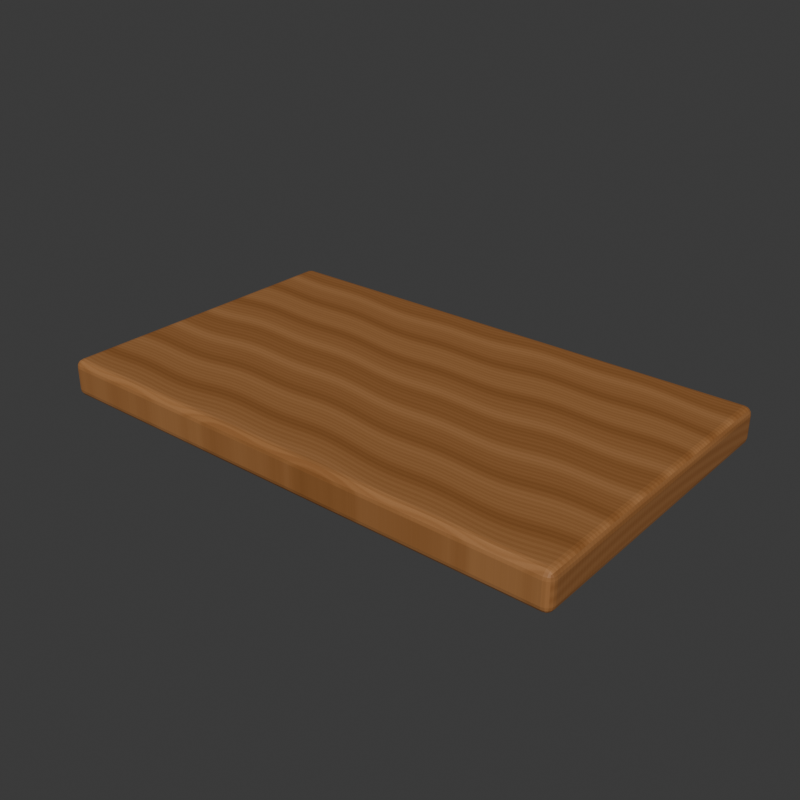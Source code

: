 # Source: wooden_cutting_board.blend  (saved by Blender 4.3.34; exported with 4.5.12 LTS)
import bpy
from mathutils import Matrix  # noqa: F401  (used for matrix-valued properties, if any)

bpy.ops.wm.read_factory_settings(use_empty=True)
scene = bpy.context.scene
scene.name = 'Scene'

# ---- collections
col_collection = bpy.data.collections.new('Collection'); scene.collection.children.link(col_collection)

# ---- images (referenced by path relative to the original .blend; pixels are not part of the script)
import os
ASSET_DIR = os.environ.get("B2B_ASSET_DIR", "")  # directory of the original .blend (textures are referenced by path, not embedded)
HERE = os.path.dirname(os.path.abspath(__file__))  # packed textures are extracted next to this script under _unpacked/

def load_image(name, relpath, width, height, colorspace="sRGB"):
    """Load a texture the original file referenced (path relative to the .blend, or extracted next to this script)."""
    p = next((c for c in (os.path.join(HERE, relpath), os.path.join(ASSET_DIR, relpath)) if relpath and os.path.exists(c)), "")
    if p:
        img = bpy.data.images.load(p, check_existing=True)
        img.name = name
    else:  # same state as the original file: an image datablock whose file is absent (Cycles renders it pink)
        img = bpy.data.images.new(name, width, height)
        img.source = "FILE"
        img.filepath = "//" + (relpath or name)
    img.colorspace_settings.name = colorspace
    return img
img_original_hinoki_style_long_grain = load_image('Original hinoki-style long grain', '_unpacked/Original_hinoki-style_long_grain.7f167bdf.png', 1024, 1024, 'sRGB')
img_original_end_grain_growth_rings = load_image('Original end grain growth rings', '_unpacked/Original_end_grain_growth_rings.5c0b9298.png', 512, 512, 'sRGB')

# ---- materials (node trees are filled in below, after node groups)
mat_sanded_unvarnished_pale_wood = bpy.data.materials.new('Sanded unvarnished pale wood')
mat_sanded_unvarnished_pale_wood.diffuse_color = (0.6, 0.4, 0.215, 1.0)
mat_exposed_end_grain_wood = bpy.data.materials.new('Exposed end-grain wood')
mat_exposed_end_grain_wood.diffuse_color = (0.58, 0.38, 0.2, 1.0)

# ---- material node trees
mat_sanded_unvarnished_pale_wood.use_nodes = True; mat_sanded_unvarnished_pale_wood.node_tree.nodes.clear()
_N = mat_sanded_unvarnished_pale_wood.node_tree.nodes; _L = mat_sanded_unvarnished_pale_wood.node_tree.links
n0 = _N.new('ShaderNodeBsdfPrincipled'); n0.name = 'Principled BSDF'; n0.location = (10, 300)
n0.inputs[2].default_value = 0.64
n1 = _N.new('ShaderNodeOutputMaterial'); n1.name = 'Material Output'; n1.location = (300, 300)
n2 = _N.new('ShaderNodeTexImage'); n2.name = 'Image Texture'; n2.location = (0, 0)
n2.image = img_original_hinoki_style_long_grain
_L.new(n0.outputs[0], n1.inputs[0])
_L.new(n2.outputs[0], n0.inputs[0])
n1.is_active_output = True
mat_exposed_end_grain_wood.use_nodes = True; mat_exposed_end_grain_wood.node_tree.nodes.clear()
_N = mat_exposed_end_grain_wood.node_tree.nodes; _L = mat_exposed_end_grain_wood.node_tree.links
n0 = _N.new('ShaderNodeBsdfPrincipled'); n0.name = 'Principled BSDF'; n0.location = (10, 300)
n0.inputs[2].default_value = 0.72
n1 = _N.new('ShaderNodeOutputMaterial'); n1.name = 'Material Output'; n1.location = (300, 300)
n2 = _N.new('ShaderNodeTexImage'); n2.name = 'Image Texture'; n2.location = (0, 0)
n2.image = img_original_end_grain_growth_rings
_L.new(n0.outputs[0], n1.inputs[0])
_L.new(n2.outputs[0], n0.inputs[0])
n1.is_active_output = True

# ---- world
world_world = bpy.data.worlds.new('World'); scene.world = world_world
world_world.use_nodes = True; world_world.node_tree.nodes.clear()
_N = world_world.node_tree.nodes; _L = world_world.node_tree.links
n0 = _N.new('ShaderNodeOutputWorld'); n0.name = 'World Output'; n0.location = (300, 300)
n1 = _N.new('ShaderNodeBackground'); n1.name = 'Background'; n1.location = (10, 300)
n1.inputs[0].default_value = (0.05088, 0.05088, 0.05088, 1.0)
_L.new(n1.outputs[0], n0.inputs[0])
n0.is_active_output = True
world_world.color = (0.25, 0.25, 0.25)
world_world.sun_shadow_jitter_overblur = 0.0

# ---- meshes
me_cube_007 = bpy.data.meshes.new('Cube.007')
me_cube_007.from_pydata([(-0.165, -0.0975, -0.012), (-0.165, -0.1025, -0.007), (-0.17, -0.0975, -0.007), (-0.165, -0.09941, -0.01162), (-0.165, -0.101, -0.01054), (-0.1669, -0.0975, -0.01162), (-0.167, -0.09946, -0.01116), (-0.1669, -0.1008, -0.01028), (-0.1679, -0.1004, -0.009887), (-0.1669, -0.1021, -0.007), (-0.1685, -0.101, -0.007), (-0.165, -0.1021, -0.008913), (-0.167, -0.1017, -0.008961), (-0.1683, -0.1008, -0.008862), (-0.1696, -0.0975, -0.008913), (-0.1685, -0.0975, -0.01054), (-0.1696, -0.09941, -0.007), (-0.1692, -0.09946, -0.008961), (-0.1683, -0.09936, -0.01028), (-0.165, -0.1025, 0.007), (-0.165, -0.0975, 0.012), (-0.17, -0.0975, 0.007), (-0.165, -0.1021, 0.008913), (-0.165, -0.101, 0.01054), (-0.1669, -0.1021, 0.007), (-0.167, -0.1017, 0.008961), (-0.1669, -0.1008, 0.01028), (-0.1679, -0.1004, 0.009887), (-0.1669, -0.0975, 0.01162), (-0.1685, -0.0975, 0.01054), (-0.165, -0.09941, 0.01162), (-0.167, -0.09946, 0.01116), (-0.1683, -0.09936, 0.01028), (-0.1696, -0.09941, 0.007), (-0.1685, -0.101, 0.007), (-0.1696, -0.0975, 0.008913), (-0.1692, -0.09946, 0.008961), (-0.1683, -0.1008, 0.008862), (-0.165, 0.0975, -0.012), (-0.17, 0.0975, -0.007), (-0.165, 0.1025, -0.007), (-0.1669, 0.0975, -0.01162), (-0.1685, 0.0975, -0.01054), (-0.165, 0.09941, -0.01162), (-0.167, 0.09946, -0.01116), (-0.1683, 0.09936, -0.01028), (-0.1679, 0.1004, -0.009887), (-0.1696, 0.09941, -0.007), (-0.1685, 0.101, -0.007), (-0.1696, 0.0975, -0.008913), (-0.1692, 0.09946, -0.008961), (-0.1683, 0.1008, -0.008862), (-0.165, 0.1021, -0.008913), (-0.165, 0.101, -0.01054), (-0.1669, 0.1021, -0.007), (-0.167, 0.1017, -0.008961), (-0.1669, 0.1008, -0.01028), (-0.165, 0.0975, 0.012), (-0.165, 0.1025, 0.007), (-0.17, 0.0975, 0.007), (-0.165, 0.09941, 0.01162), (-0.165, 0.101, 0.01054), (-0.1669, 0.0975, 0.01162), (-0.167, 0.09946, 0.01116), (-0.1669, 0.1008, 0.01028), (-0.1679, 0.1004, 0.009887), (-0.1669, 0.1021, 0.007), (-0.1685, 0.101, 0.007), (-0.165, 0.1021, 0.008913), (-0.167, 0.1017, 0.008961), (-0.1683, 0.1008, 0.008862), (-0.1696, 0.0975, 0.008913), (-0.1685, 0.0975, 0.01054), (-0.1696, 0.09941, 0.007), (-0.1692, 0.09946, 0.008961), (-0.1683, 0.09936, 0.01028), (0.165, -0.0975, -0.012), (0.17, -0.0975, -0.007), (0.165, -0.1025, -0.007), (0.1669, -0.0975, -0.01162), (0.1685, -0.0975, -0.01054), (0.165, -0.09941, -0.01162), (0.167, -0.09946, -0.01116), (0.1683, -0.09936, -0.01028), (0.1679, -0.1004, -0.009887), (0.1696, -0.09941, -0.007), (0.1685, -0.101, -0.007), (0.1696, -0.0975, -0.008913), (0.1692, -0.09946, -0.008961), (0.1683, -0.1008, -0.008862), (0.165, -0.1021, -0.008913), (0.165, -0.101, -0.01054), (0.1669, -0.1021, -0.007), (0.167, -0.1017, -0.008961), (0.1669, -0.1008, -0.01028), (0.165, -0.0975, 0.012), (0.165, -0.1025, 0.007), (0.17, -0.0975, 0.007), (0.165, -0.09941, 0.01162), (0.165, -0.101, 0.01054), (0.1669, -0.0975, 0.01162), (0.167, -0.09946, 0.01116), (0.1669, -0.1008, 0.01028), (0.1679, -0.1004, 0.009887), (0.1669, -0.1021, 0.007), (0.1685, -0.101, 0.007), (0.165, -0.1021, 0.008913), (0.167, -0.1017, 0.008961), (0.1683, -0.1008, 0.008862), (0.1696, -0.0975, 0.008913), (0.1685, -0.0975, 0.01054), (0.1696, -0.09941, 0.007), (0.1692, -0.09946, 0.008961), (0.1683, -0.09936, 0.01028), (0.165, 0.0975, -0.012), (0.165, 0.1025, -0.007), (0.17, 0.0975, -0.007), (0.165, 0.09941, -0.01162), (0.165, 0.101, -0.01054), (0.1669, 0.0975, -0.01162), (0.167, 0.09946, -0.01116), (0.1669, 0.1008, -0.01028), (0.1679, 0.1004, -0.009887), (0.1669, 0.1021, -0.007), (0.1685, 0.101, -0.007), (0.165, 0.1021, -0.008913), (0.167, 0.1017, -0.008961), (0.1683, 0.1008, -0.008862), (0.1696, 0.0975, -0.008913), (0.1685, 0.0975, -0.01054), (0.1696, 0.09941, -0.007), (0.1692, 0.09946, -0.008961), (0.1683, 0.09936, -0.01028), (0.165, 0.0975, 0.012), (0.17, 0.0975, 0.007), (0.165, 0.1025, 0.007), (0.1669, 0.0975, 0.01162), (0.1685, 0.0975, 0.01054), (0.165, 0.09941, 0.01162), (0.167, 0.09946, 0.01116), (0.1683, 0.09936, 0.01028), (0.1679, 0.1004, 0.009887), (0.1696, 0.09941, 0.007), (0.1685, 0.101, 0.007), (0.1696, 0.0975, 0.008913), (0.1692, 0.09946, 0.008961), (0.1683, 0.1008, 0.008862), (0.165, 0.1021, 0.008913), (0.165, 0.101, 0.01054), (0.1669, 0.1021, 0.007), (0.167, 0.1017, 0.008961), (0.1669, 0.1008, 0.01028)], [], [(78, 96, 19, 1), (116, 134, 97, 77), (133, 57, 20, 95), (2, 21, 59, 39), (40, 58, 135, 115), (0, 3, 6, 5), (3, 4, 7, 6), (5, 6, 18, 15), (6, 7, 8, 18), (1, 9, 12, 11), (9, 10, 13, 12), (11, 12, 7, 4), (12, 13, 8, 7), (2, 14, 17, 16), (14, 15, 18, 17), (16, 17, 13, 10), (17, 18, 8, 13), (19, 22, 25, 24), (22, 23, 26, 25), (24, 25, 37, 34), (25, 26, 27, 37), (20, 28, 31, 30), (28, 29, 32, 31), (30, 31, 26, 23), (31, 32, 27, 26), (21, 33, 36, 35), (33, 34, 37, 36), (35, 36, 32, 29), (36, 37, 27, 32), (38, 41, 44, 43), (41, 42, 45, 44), (43, 44, 56, 53), (44, 45, 46, 56), (39, 47, 50, 49), (47, 48, 51, 50), (49, 50, 45, 42), (50, 51, 46, 45), (40, 52, 55, 54), (52, 53, 56, 55), (54, 55, 51, 48), (55, 56, 46, 51), (57, 60, 63, 62), (60, 61, 64, 63), (62, 63, 75, 72), (63, 64, 65, 75), (58, 66, 69, 68), (66, 67, 70, 69), (68, 69, 64, 61), (69, 70, 65, 64), (59, 71, 74, 73), (71, 72, 75, 74), (73, 74, 70, 67), (74, 75, 65, 70), (76, 79, 82, 81), (79, 80, 83, 82), (81, 82, 94, 91), (82, 83, 84, 94), (77, 85, 88, 87), (85, 86, 89, 88), (87, 88, 83, 80), (88, 89, 84, 83), (78, 90, 93, 92), (90, 91, 94, 93), (92, 93, 89, 86), (93, 94, 84, 89), (95, 98, 101, 100), (98, 99, 102, 101), (100, 101, 113, 110), (101, 102, 103, 113), (96, 104, 107, 106), (104, 105, 108, 107), (106, 107, 102, 99), (107, 108, 103, 102), (97, 109, 112, 111), (109, 110, 113, 112), (111, 112, 108, 105), (112, 113, 103, 108), (114, 117, 120, 119), (117, 118, 121, 120), (119, 120, 132, 129), (120, 121, 122, 132), (115, 123, 126, 125), (123, 124, 127, 126), (125, 126, 121, 118), (126, 127, 122, 121), (116, 128, 131, 130), (128, 129, 132, 131), (130, 131, 127, 124), (131, 132, 122, 127), (133, 136, 139, 138), (136, 137, 140, 139), (138, 139, 151, 148), (139, 140, 141, 151), (134, 142, 145, 144), (142, 143, 146, 145), (144, 145, 140, 137), (145, 146, 141, 140), (135, 147, 150, 149), (147, 148, 151, 150), (149, 150, 146, 143), (150, 151, 141, 146), (38, 0, 5, 41), (41, 5, 15, 42), (42, 15, 14, 49), (49, 14, 2, 39), (1, 19, 24, 9), (9, 24, 34, 10), (10, 34, 33, 16), (16, 33, 21, 2), (20, 57, 62, 28), (28, 62, 72, 29), (29, 72, 71, 35), (35, 71, 59, 21), (58, 40, 54, 66), (66, 54, 48, 67), (67, 48, 47, 73), (73, 47, 39, 59), (114, 38, 43, 117), (117, 43, 53, 118), (118, 53, 52, 125), (125, 52, 40, 115), (57, 133, 138, 60), (60, 138, 148, 61), (61, 148, 147, 68), (68, 147, 135, 58), (134, 116, 130, 142), (142, 130, 124, 143), (143, 124, 123, 149), (149, 123, 115, 135), (76, 114, 119, 79), (79, 119, 129, 80), (80, 129, 128, 87), (87, 128, 116, 77), (133, 95, 100, 136), (136, 100, 110, 137), (137, 110, 109, 144), (144, 109, 97, 134), (96, 78, 92, 104), (104, 92, 86, 105), (105, 86, 85, 111), (111, 85, 77, 97), (0, 76, 81, 3), (3, 81, 91, 4), (4, 91, 90, 11), (11, 90, 78, 1), (95, 20, 30, 98), (98, 30, 23, 99), (99, 23, 22, 106), (106, 22, 19, 96), (38, 114, 76, 0)])
me_cube_007.polygons.foreach_set('material_index', [0, 1, 0, 1, 0, 0, 0, 0, 0, 0, 0, 0, 0, 1, 1, 1, 1, 0, 0, 0, 0, 0, 0, 0, 0, 1, 1, 1, 1, 0, 0, 0, 0, 1, 1, 1, 1, 0, 0, 0, 0, 0, 0, 0, 0, 0, 0, 0, 0, 1, 1, 1, 1, 0, 0, 0, 0, 1, 1, 1, 1, 0, 0, 0, 0, 0, 0, 0, 0, 0, 0, 0, 0, 1, 1, 1, 1, 0, 0, 0, 0, 0, 0, 0, 0, 1, 1, 1, 1, 0, 0, 0, 0, 1, 1, 1, 1, 0, 0, 0, 0, 0, 0, 1, 1, 0, 0, 1, 1, 0, 0, 1, 1, 0, 0, 1, 1, 0, 0, 0, 0, 0, 0, 0, 0, 1, 1, 0, 0, 0, 0, 1, 1, 0, 0, 1, 1, 0, 0, 1, 1, 0, 0, 0, 0, 0, 0, 0, 0, 0])
_uv = me_cube_007.uv_layers.new(name='Portable wood coordinates')
_uv.uv.foreach_set('vector', [4.361e-09, 0.9853, 4.361e-09, 0.9853, 4.361e-09, 0.01471, 4.361e-09, 0.01471, 0.9756, 0.265, 0.9756, 0.335, 0.02439, 0.335, 0.02439, 0.265, 0.9756, 0.9853, 0.9756, 0.01471, 0.02439, 0.01471, 0.02439, 0.9853, 0.02439, 0.265, 0.02439, 0.335, 0.9756, 0.335, 0.9756, 0.265, 1.0, 0.01471, 1.0, 0.01471, 1.0, 0.9853, 1.0, 0.9853, 0.02439, 0.01471, 0.01506, 0.01471, 0.01482, 0.008937, 0.02439, 0.009078, 0.01506, 0.01471, 0.007144, 0.01471, 0.008384, 0.00923, 0.01482, 0.008937, 0.02439, 0.009078, 0.01482, 0.008937, 0.01531, 0.005055, 0.02439, 0.004307, 0.01482, 0.008937, 0.008384, 0.00923, 0.01031, 0.006215, 0.01531, 0.005055, 4.361e-09, 0.01471, 0.001857, 0.009078, 0.004097, 0.008937, 0.001857, 0.01471, 0.001857, 0.009078, 0.007144, 0.004307, 0.008384, 0.005055, 0.004097, 0.008937, 0.001857, 0.01471, 0.004097, 0.008937, 0.008384, 0.00923, 0.007144, 0.01471, 0.004097, 0.008937, 0.008384, 0.005055, 0.01031, 0.006215, 0.008384, 0.00923, 0.02439, 0.265, 0.02439, 0.2554, 0.01482, 0.2552, 0.01506, 0.265, 0.02439, 0.2554, 0.02439, 0.2473, 0.01531, 0.2486, 0.01482, 0.2552, 0.01506, 0.265, 0.01482, 0.2552, 0.008384, 0.2557, 0.007144, 0.265, 0.01482, 0.2552, 0.01531, 0.2486, 0.01031, 0.2506, 0.008384, 0.2557, 4.361e-09, 0.01471, 0.001857, 0.01471, 0.004097, 0.008937, 0.001857, 0.009078, 0.001857, 0.01471, 0.007144, 0.01471, 0.008384, 0.00923, 0.004097, 0.008937, 0.001857, 0.009078, 0.004097, 0.008937, 0.008384, 0.005055, 0.007144, 0.004307, 0.004097, 0.008937, 0.008384, 0.00923, 0.01031, 0.006215, 0.008384, 0.005055, 0.02439, 0.01471, 0.02439, 0.009078, 0.01482, 0.008937, 0.01506, 0.01471, 0.02439, 0.009078, 0.02439, 0.004307, 0.01531, 0.005055, 0.01482, 0.008937, 0.01506, 0.01471, 0.01482, 0.008937, 0.008384, 0.00923, 0.007144, 0.01471, 0.01482, 0.008937, 0.01531, 0.005055, 0.01031, 0.006215, 0.008384, 0.00923, 0.02439, 0.335, 0.01506, 0.335, 0.01482, 0.3448, 0.02439, 0.3446, 0.01506, 0.335, 0.007144, 0.335, 0.008384, 0.3443, 0.01482, 0.3448, 0.02439, 0.3446, 0.01482, 0.3448, 0.01531, 0.3514, 0.02439, 0.3527, 0.01482, 0.3448, 0.008384, 0.3443, 0.01031, 0.3494, 0.01531, 0.3514, 0.9756, 0.01471, 0.9756, 0.009078, 0.9852, 0.008937, 0.9849, 0.01471, 0.9756, 0.009078, 0.9756, 0.004307, 0.9847, 0.005055, 0.9852, 0.008937, 0.9849, 0.01471, 0.9852, 0.008937, 0.9916, 0.00923, 0.9929, 0.01471, 0.9852, 0.008937, 0.9847, 0.005055, 0.9897, 0.006215, 0.9916, 0.00923, 0.9756, 0.265, 0.9849, 0.265, 0.9852, 0.2552, 0.9756, 0.2554, 0.9849, 0.265, 0.9929, 0.265, 0.9916, 0.2557, 0.9852, 0.2552, 0.9756, 0.2554, 0.9852, 0.2552, 0.9847, 0.2486, 0.9756, 0.2473, 0.9852, 0.2552, 0.9916, 0.2557, 0.9897, 0.2506, 0.9847, 0.2486, 1.0, 0.01471, 0.9981, 0.01471, 0.9959, 0.008937, 0.9981, 0.009078, 0.9981, 0.01471, 0.9929, 0.01471, 0.9916, 0.00923, 0.9959, 0.008937, 0.9981, 0.009078, 0.9959, 0.008937, 0.9916, 0.005055, 0.9929, 0.004307, 0.9959, 0.008937, 0.9916, 0.00923, 0.9897, 0.006215, 0.9916, 0.005055, 0.9756, 0.01471, 0.9849, 0.01471, 0.9852, 0.008937, 0.9756, 0.009078, 0.9849, 0.01471, 0.9929, 0.01471, 0.9916, 0.00923, 0.9852, 0.008937, 0.9756, 0.009078, 0.9852, 0.008937, 0.9847, 0.005055, 0.9756, 0.004307, 0.9852, 0.008937, 0.9916, 0.00923, 0.9897, 0.006215, 0.9847, 0.005055, 1.0, 0.01471, 0.9981, 0.009078, 0.9959, 0.008937, 0.9981, 0.01471, 0.9981, 0.009078, 0.9929, 0.004307, 0.9916, 0.005055, 0.9959, 0.008937, 0.9981, 0.01471, 0.9959, 0.008937, 0.9916, 0.00923, 0.9929, 0.01471, 0.9959, 0.008937, 0.9916, 0.005055, 0.9897, 0.006215, 0.9916, 0.00923, 0.9756, 0.335, 0.9756, 0.3446, 0.9852, 0.3448, 0.9849, 0.335, 0.9756, 0.3446, 0.9756, 0.3527, 0.9847, 0.3514, 0.9852, 0.3448, 0.9849, 0.335, 0.9852, 0.3448, 0.9916, 0.3443, 0.9929, 0.335, 0.9852, 0.3448, 0.9847, 0.3514, 0.9897, 0.3494, 0.9916, 0.3443, 0.02439, 0.9853, 0.02439, 0.9909, 0.01482, 0.9911, 0.01506, 0.9853, 0.02439, 0.9909, 0.02439, 0.9957, 0.01531, 0.9949, 0.01482, 0.9911, 0.01506, 0.9853, 0.01482, 0.9911, 0.008384, 0.9908, 0.007144, 0.9853, 0.01482, 0.9911, 0.01531, 0.9949, 0.01031, 0.9938, 0.008384, 0.9908, 0.02439, 0.265, 0.01506, 0.265, 0.01482, 0.2552, 0.02439, 0.2554, 0.01506, 0.265, 0.007144, 0.265, 0.008384, 0.2557, 0.01482, 0.2552, 0.02439, 0.2554, 0.01482, 0.2552, 0.01531, 0.2486, 0.02439, 0.2473, 0.01482, 0.2552, 0.008384, 0.2557, 0.01031, 0.2506, 0.01531, 0.2486, 4.361e-09, 0.9853, 0.001857, 0.9853, 0.004097, 0.9911, 0.001857, 0.9909, 0.001857, 0.9853, 0.007144, 0.9853, 0.008384, 0.9908, 0.004097, 0.9911, 0.001857, 0.9909, 0.004097, 0.9911, 0.008384, 0.9949, 0.007144, 0.9957, 0.004097, 0.9911, 0.008384, 0.9908, 0.01031, 0.9938, 0.008384, 0.9949, 0.02439, 0.9853, 0.01506, 0.9853, 0.01482, 0.9911, 0.02439, 0.9909, 0.01506, 0.9853, 0.007144, 0.9853, 0.008384, 0.9908, 0.01482, 0.9911, 0.02439, 0.9909, 0.01482, 0.9911, 0.01531, 0.9949, 0.02439, 0.9957, 0.01482, 0.9911, 0.008384, 0.9908, 0.01031, 0.9938, 0.01531, 0.9949, 4.361e-09, 0.9853, 0.001857, 0.9909, 0.004097, 0.9911, 0.001857, 0.9853, 0.001857, 0.9909, 0.007144, 0.9957, 0.008384, 0.9949, 0.004097, 0.9911, 0.001857, 0.9853, 0.004097, 0.9911, 0.008384, 0.9908, 0.007144, 0.9853, 0.004097, 0.9911, 0.008384, 0.9949, 0.01031, 0.9938, 0.008384, 0.9908, 0.02439, 0.335, 0.02439, 0.3446, 0.01482, 0.3448, 0.01506, 0.335, 0.02439, 0.3446, 0.02439, 0.3527, 0.01531, 0.3514, 0.01482, 0.3448, 0.01506, 0.335, 0.01482, 0.3448, 0.008384, 0.3443, 0.007144, 0.335, 0.01482, 0.3448, 0.01531, 0.3514, 0.01031, 0.3494, 0.008384, 0.3443, 0.9756, 0.9853, 0.9849, 0.9853, 0.9852, 0.9911, 0.9756, 0.9909, 0.9849, 0.9853, 0.9929, 0.9853, 0.9916, 0.9908, 0.9852, 0.9911, 0.9756, 0.9909, 0.9852, 0.9911, 0.9847, 0.9949, 0.9756, 0.9957, 0.9852, 0.9911, 0.9916, 0.9908, 0.9897, 0.9938, 0.9847, 0.9949, 1.0, 0.9853, 0.9981, 0.9909, 0.9959, 0.9911, 0.9981, 0.9853, 0.9981, 0.9909, 0.9929, 0.9957, 0.9916, 0.9949, 0.9959, 0.9911, 0.9981, 0.9853, 0.9959, 0.9911, 0.9916, 0.9908, 0.9929, 0.9853, 0.9959, 0.9911, 0.9916, 0.9949, 0.9897, 0.9938, 0.9916, 0.9908, 0.9756, 0.265, 0.9756, 0.2554, 0.9852, 0.2552, 0.9849, 0.265, 0.9756, 0.2554, 0.9756, 0.2473, 0.9847, 0.2486, 0.9852, 0.2552, 0.9849, 0.265, 0.9852, 0.2552, 0.9916, 0.2557, 0.9929, 0.265, 0.9852, 0.2552, 0.9847, 0.2486, 0.9897, 0.2506, 0.9916, 0.2557, 0.9756, 0.9853, 0.9756, 0.9909, 0.9852, 0.9911, 0.9849, 0.9853, 0.9756, 0.9909, 0.9756, 0.9957, 0.9847, 0.9949, 0.9852, 0.9911, 0.9849, 0.9853, 0.9852, 0.9911, 0.9916, 0.9908, 0.9929, 0.9853, 0.9852, 0.9911, 0.9847, 0.9949, 0.9897, 0.9938, 0.9916, 0.9908, 0.9756, 0.335, 0.9849, 0.335, 0.9852, 0.3448, 0.9756, 0.3446, 0.9849, 0.335, 0.9929, 0.335, 0.9916, 0.3443, 0.9852, 0.3448, 0.9756, 0.3446, 0.9852, 0.3448, 0.9847, 0.3514, 0.9756, 0.3527, 0.9852, 0.3448, 0.9916, 0.3443, 0.9897, 0.3494, 0.9847, 0.3514, 1.0, 0.9853, 0.9981, 0.9853, 0.9959, 0.9911, 0.9981, 0.9909, 0.9981, 0.9853, 0.9929, 0.9853, 0.9916, 0.9908, 0.9959, 0.9911, 0.9981, 0.9909, 0.9959, 0.9911, 0.9916, 0.9949, 0.9929, 0.9957, 0.9959, 0.9911, 0.9916, 0.9908, 0.9897, 0.9938, 0.9916, 0.9949, 0.9756, 0.01471, 0.02439, 0.01471, 0.02439, 0.009078, 0.9756, 0.009078, 0.9756, 0.009078, 0.02439, 0.009078, 0.02439, 0.004307, 0.9756, 0.004307, 0.9756, 0.2473, 0.02439, 0.2473, 0.02439, 0.2554, 0.9756, 0.2554, 0.9756, 0.2554, 0.02439, 0.2554, 0.02439, 0.265, 0.9756, 0.265, 4.361e-09, 0.01471, 4.361e-09, 0.01471, 0.001857, 0.009078, 0.001857, 0.009078, 0.001857, 0.009078, 0.001857, 0.009078, 0.007144, 0.004307, 0.007144, 0.004307, 0.007144, 0.265, 0.007144, 0.335, 0.01506, 0.335, 0.01506, 0.265, 0.01506, 0.265, 0.01506, 0.335, 0.02439, 0.335, 0.02439, 0.265, 0.02439, 0.01471, 0.9756, 0.01471, 0.9756, 0.009078, 0.02439, 0.009078, 0.02439, 0.009078, 0.9756, 0.009078, 0.9756, 0.004307, 0.02439, 0.004307, 0.02439, 0.3527, 0.9756, 0.3527, 0.9756, 0.3446, 0.02439, 0.3446, 0.02439, 0.3446, 0.9756, 0.3446, 0.9756, 0.335, 0.02439, 0.335, 1.0, 0.01471, 1.0, 0.01471, 0.9981, 0.009078, 0.9981, 0.009078, 0.9981, 0.009078, 0.9981, 0.009078, 0.9929, 0.004307, 0.9929, 0.004307, 0.9929, 0.335, 0.9929, 0.265, 0.9849, 0.265, 0.9849, 0.335, 0.9849, 0.335, 0.9849, 0.265, 0.9756, 0.265, 0.9756, 0.335, 0.9756, 0.9853, 0.9756, 0.01471, 0.9849, 0.01471, 0.9849, 0.9853, 0.9849, 0.9853, 0.9849, 0.01471, 0.9929, 0.01471, 0.9929, 0.9853, 0.9929, 0.9853, 0.9929, 0.01471, 0.9981, 0.01471, 0.9981, 0.9853, 0.9981, 0.9853, 0.9981, 0.01471, 1.0, 0.01471, 1.0, 0.9853, 0.9756, 0.01471, 0.9756, 0.9853, 0.9849, 0.9853, 0.9849, 0.01471, 0.9849, 0.01471, 0.9849, 0.9853, 0.9929, 0.9853, 0.9929, 0.01471, 0.9929, 0.01471, 0.9929, 0.9853, 0.9981, 0.9853, 0.9981, 0.01471, 0.9981, 0.01471, 0.9981, 0.9853, 1.0, 0.9853, 1.0, 0.01471, 0.9756, 0.335, 0.9756, 0.265, 0.9849, 0.265, 0.9849, 0.335, 0.9849, 0.335, 0.9849, 0.265, 0.9929, 0.265, 0.9929, 0.335, 0.9929, 0.9957, 0.9929, 0.9957, 0.9981, 0.9909, 0.9981, 0.9909, 0.9981, 0.9909, 0.9981, 0.9909, 1.0, 0.9853, 1.0, 0.9853, 0.02439, 0.9853, 0.9756, 0.9853, 0.9756, 0.9909, 0.02439, 0.9909, 0.02439, 0.9909, 0.9756, 0.9909, 0.9756, 0.9957, 0.02439, 0.9957, 0.02439, 0.2473, 0.9756, 0.2473, 0.9756, 0.2554, 0.02439, 0.2554, 0.02439, 0.2554, 0.9756, 0.2554, 0.9756, 0.265, 0.02439, 0.265, 0.9756, 0.9853, 0.02439, 0.9853, 0.02439, 0.9909, 0.9756, 0.9909, 0.9756, 0.9909, 0.02439, 0.9909, 0.02439, 0.9957, 0.9756, 0.9957, 0.9756, 0.3527, 0.02439, 0.3527, 0.02439, 0.3446, 0.9756, 0.3446, 0.9756, 0.3446, 0.02439, 0.3446, 0.02439, 0.335, 0.9756, 0.335, 4.361e-09, 0.9853, 4.361e-09, 0.9853, 0.001857, 0.9909, 0.001857, 0.9909, 0.001857, 0.9909, 0.001857, 0.9909, 0.007144, 0.9957, 0.007144, 0.9957, 0.007144, 0.335, 0.007144, 0.265, 0.01506, 0.265, 0.01506, 0.335, 0.01506, 0.335, 0.01506, 0.265, 0.02439, 0.265, 0.02439, 0.335, 0.02439, 0.01471, 0.02439, 0.9853, 0.01506, 0.9853, 0.01506, 0.01471, 0.01506, 0.01471, 0.01506, 0.9853, 0.007144, 0.9853, 0.007144, 0.01471, 0.007144, 0.01471, 0.007144, 0.9853, 0.001857, 0.9853, 0.001857, 0.01471, 0.001857, 0.01471, 0.001857, 0.9853, 4.361e-09, 0.9853, 4.361e-09, 0.01471, 0.02439, 0.9853, 0.02439, 0.01471, 0.01506, 0.01471, 0.01506, 0.9853, 0.01506, 0.9853, 0.01506, 0.01471, 0.007144, 0.01471, 0.007144, 0.9853, 0.007144, 0.9853, 0.007144, 0.01471, 0.001857, 0.01471, 0.001857, 0.9853, 0.001857, 0.9853, 0.001857, 0.01471, 4.361e-09, 0.01471, 4.361e-09, 0.9853, 0.9756, 0.01471, 0.9756, 0.9853, 0.02439, 0.9853, 0.02439, 0.01471])
me_cube_007.materials.append(mat_sanded_unvarnished_pale_wood)
me_cube_007.materials.append(mat_exposed_end_grain_wood)
me_cube_007.update()

# ---- objects
ob_solid_edge_grain_cutting_board = bpy.data.objects.new('Solid edge-grain cutting board', me_cube_007)

# ---- transforms, parenting, visibility, modifiers, constraints
ob_solid_edge_grain_cutting_board.location = (0.0, 0.0, 0.012)

# ---- collection membership
col_collection.objects.link(ob_solid_edge_grain_cutting_board)

# ---- scene / render settings (as saved in the file)
scene.frame_start = 1; scene.frame_end = 250; scene.frame_set(1)
scene.render.engine = 'CYCLES'
scene.render.image_settings.file_format = 'JPEG'
scene.render.image_settings.color_mode = 'RGB'
scene.render.image_settings.quality = 94
scene.render.resolution_x = 800
scene.render.resolution_y = 800
scene.cycles.use_denoising = False
scene.cycles.samples = 40
bpy.context.view_layer.update()

# ---- added for rendering (the .blend has no active camera and no usable light): camera, sun
cam_auto = bpy.data.cameras.new('AutoCamera')
cam_auto.lens = 50.0
cam_auto.sensor_width = 36.0
cam_auto.clip_end = 1000.0
ob_auto_camera = bpy.data.objects.new('AutoCamera', cam_auto)
scene.collection.objects.link(ob_auto_camera)
ob_auto_camera.location = (0.368003, -0.441604, 0.306403)
ob_auto_camera.rotation_euler = (1.09748, -7.21219e-08, 0.694738)
scene.camera = ob_auto_camera
light_auto_sun = bpy.data.lights.new('AutoSun', 'SUN')
light_auto_sun.energy = 3.0
light_auto_sun.angle = 0.0523599
ob_auto_sun = bpy.data.objects.new('AutoSun', light_auto_sun)
scene.collection.objects.link(ob_auto_sun)
ob_auto_sun.rotation_euler = (0.872665, 0.174533, 0.523599)
bpy.context.view_layer.update()
